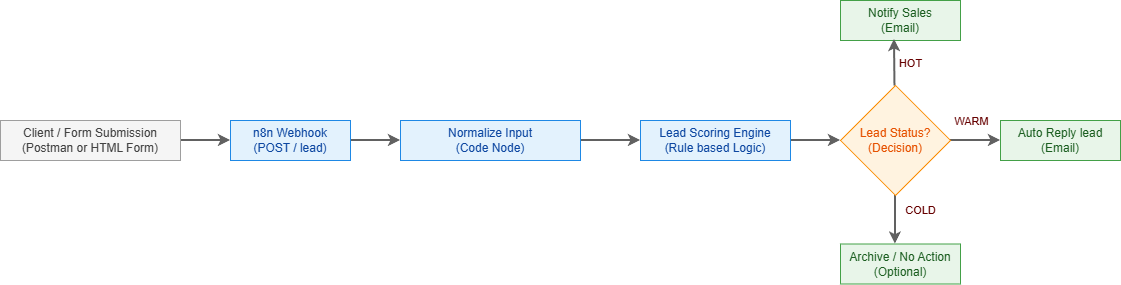

The diagram above was exported from draw.io. Its source (the exported page's mxGraphModel, read from the mxfile embedded in the PNG):
<mxGraphModel dx="1426" dy="777" grid="1" gridSize="10" guides="1" tooltips="1" connect="1" arrows="1" fold="1" page="1" pageScale="1" pageWidth="1169" pageHeight="827" math="0" shadow="0">
  <root>
    <mxCell id="0" />
    <mxCell id="1" parent="0" />
    <mxCell id="MPYiVzycYEB6e-GqXIgV-1" parent="1" style="rounded=0;whiteSpace=wrap;html=1;fillColor=#E8F5E9;strokeColor=#43A047;fontColor=#1B5E20;" value="Archive / No Action&lt;div&gt;(Optional)&lt;/div&gt;" vertex="1">
      <mxGeometry height="40" width="120" x="880" y="393.5" as="geometry" />
    </mxCell>
    <mxCell id="MPYiVzycYEB6e-GqXIgV-2" parent="1" style="rounded=0;whiteSpace=wrap;html=1;fillColor=#E8F5E9;strokeColor=#43A047;fontColor=#1B5E20;" value="Auto Reply lead&lt;div&gt;(Email)&lt;/div&gt;" vertex="1">
      <mxGeometry height="40" width="120" x="1040" y="270" as="geometry" />
    </mxCell>
    <mxCell id="MPYiVzycYEB6e-GqXIgV-3" parent="1" style="rounded=0;whiteSpace=wrap;html=1;fillColor=#E8F5E9;strokeColor=#43A047;fontColor=#1B5E20;" value="Notify Sales&lt;div&gt;(Email)&lt;/div&gt;" vertex="1">
      <mxGeometry height="40" width="120" x="880" y="150" as="geometry" />
    </mxCell>
    <mxCell id="MPYiVzycYEB6e-GqXIgV-20" edge="1" parent="1" source="MPYiVzycYEB6e-GqXIgV-4" style="edgeStyle=orthogonalEdgeStyle;rounded=0;orthogonalLoop=1;jettySize=auto;html=1;strokeWidth=2;strokeColor=#616161;" target="MPYiVzycYEB6e-GqXIgV-8">
      <mxGeometry relative="1" as="geometry" />
    </mxCell>
    <mxCell id="MPYiVzycYEB6e-GqXIgV-4" parent="1" style="rounded=0;whiteSpace=wrap;html=1;fillColor=#E3F2FD;strokeColor=#1E88E5;fontColor=#0D47A1;" value="Lead Scoring Engine&lt;div&gt;(Rule based Logic)&lt;/div&gt;" vertex="1">
      <mxGeometry height="40" width="150" x="680" y="270" as="geometry" />
    </mxCell>
    <mxCell id="MPYiVzycYEB6e-GqXIgV-19" edge="1" parent="1" source="MPYiVzycYEB6e-GqXIgV-5" style="edgeStyle=orthogonalEdgeStyle;rounded=0;orthogonalLoop=1;jettySize=auto;html=1;strokeWidth=2;strokeColor=#616161;" target="MPYiVzycYEB6e-GqXIgV-4" value="">
      <mxGeometry relative="1" as="geometry" />
    </mxCell>
    <mxCell id="MPYiVzycYEB6e-GqXIgV-5" parent="1" style="rounded=0;whiteSpace=wrap;html=1;fillColor=#E3F2FD;strokeColor=#1E88E5;fontColor=#0D47A1;" value="Normalize Input&lt;div&gt;(Code Node)&lt;/div&gt;" vertex="1">
      <mxGeometry height="40" width="180" x="440" y="270" as="geometry" />
    </mxCell>
    <mxCell id="MPYiVzycYEB6e-GqXIgV-18" edge="1" parent="1" source="MPYiVzycYEB6e-GqXIgV-6" style="edgeStyle=orthogonalEdgeStyle;rounded=0;orthogonalLoop=1;jettySize=auto;html=1;entryX=0;entryY=0.5;entryDx=0;entryDy=0;strokeWidth=2;strokeColor=#616161;" target="MPYiVzycYEB6e-GqXIgV-5">
      <mxGeometry relative="1" as="geometry" />
    </mxCell>
    <mxCell id="MPYiVzycYEB6e-GqXIgV-6" parent="1" style="rounded=0;whiteSpace=wrap;html=1;fillColor=#E3F2FD;strokeColor=#1E88E5;fontColor=#0D47A1;" value="n8n Webhook&lt;div&gt;(POST / lead)&lt;/div&gt;" vertex="1">
      <mxGeometry height="40" width="120" x="270" y="270" as="geometry" />
    </mxCell>
    <mxCell id="MPYiVzycYEB6e-GqXIgV-17" edge="1" parent="1" source="MPYiVzycYEB6e-GqXIgV-7" style="edgeStyle=orthogonalEdgeStyle;rounded=0;orthogonalLoop=1;jettySize=auto;html=1;entryX=0;entryY=0.5;entryDx=0;entryDy=0;fontColor=#616161;strokeColor=#616161;strokeWidth=2;" target="MPYiVzycYEB6e-GqXIgV-6">
      <mxGeometry relative="1" as="geometry" />
    </mxCell>
    <mxCell id="MPYiVzycYEB6e-GqXIgV-7" parent="1" style="rounded=0;whiteSpace=wrap;html=1;strokeColor=#9E9E9E;fillColor=#F5F5F5;fontColor=#424242;" value="Client / Form Submission&lt;div&gt;(Postman or HTML Form)&lt;/div&gt;" vertex="1">
      <mxGeometry height="40" width="180" x="40" y="270" as="geometry" />
    </mxCell>
    <mxCell id="MPYiVzycYEB6e-GqXIgV-11" edge="1" parent="1" source="MPYiVzycYEB6e-GqXIgV-8" style="edgeStyle=orthogonalEdgeStyle;rounded=0;orthogonalLoop=1;jettySize=auto;html=1;entryX=0;entryY=0.5;entryDx=0;entryDy=0;strokeWidth=2;strokeColor=#616161;" target="MPYiVzycYEB6e-GqXIgV-2">
      <mxGeometry relative="1" as="geometry" />
    </mxCell>
    <mxCell id="MPYiVzycYEB6e-GqXIgV-12" connectable="0" parent="MPYiVzycYEB6e-GqXIgV-11" style="edgeLabel;html=1;align=center;verticalAlign=middle;resizable=0;points=[];fontColor=#660000;" value="WARM" vertex="1">
      <mxGeometry relative="1" x="0.12" y="1" as="geometry">
        <mxPoint x="-8" y="-19" as="offset" />
      </mxGeometry>
    </mxCell>
    <mxCell id="MPYiVzycYEB6e-GqXIgV-13" edge="1" parent="1" source="MPYiVzycYEB6e-GqXIgV-8" style="rounded=0;orthogonalLoop=1;jettySize=auto;html=1;entryX=0.45;entryY=0.975;entryDx=0;entryDy=0;entryPerimeter=0;strokeWidth=2;strokeColor=#616161;" target="MPYiVzycYEB6e-GqXIgV-3">
      <mxGeometry relative="1" as="geometry">
        <mxPoint x="935" y="200" as="targetPoint" />
      </mxGeometry>
    </mxCell>
    <mxCell id="MPYiVzycYEB6e-GqXIgV-14" connectable="0" parent="MPYiVzycYEB6e-GqXIgV-13" style="edgeLabel;html=1;align=center;verticalAlign=middle;resizable=0;points=[];fontColor=#660000;" value="HOT" vertex="1">
      <mxGeometry relative="1" x="-0.0182" y="-1" as="geometry">
        <mxPoint x="14" as="offset" />
      </mxGeometry>
    </mxCell>
    <mxCell id="MPYiVzycYEB6e-GqXIgV-15" edge="1" parent="1" source="MPYiVzycYEB6e-GqXIgV-8" style="rounded=0;orthogonalLoop=1;jettySize=auto;html=1;entryX=0.458;entryY=0;entryDx=0;entryDy=0;entryPerimeter=0;strokeWidth=2;strokeColor=#616161;" target="MPYiVzycYEB6e-GqXIgV-1">
      <mxGeometry relative="1" as="geometry" />
    </mxCell>
    <mxCell id="MPYiVzycYEB6e-GqXIgV-16" connectable="0" parent="MPYiVzycYEB6e-GqXIgV-15" style="edgeLabel;html=1;align=center;verticalAlign=middle;resizable=0;points=[];fontColor=#660000;" value="COLD" vertex="1">
      <mxGeometry relative="1" x="-0.3813" y="2" as="geometry">
        <mxPoint x="23" as="offset" />
      </mxGeometry>
    </mxCell>
    <mxCell id="MPYiVzycYEB6e-GqXIgV-8" parent="1" style="rhombus;whiteSpace=wrap;html=1;fillColor=#FFF3E0;strokeColor=#FB8C00;fontColor=#E65100;" value="Lead Status?&lt;div&gt;(Decision)&lt;/div&gt;" vertex="1">
      <mxGeometry height="110" width="110" x="880" y="235" as="geometry" />
    </mxCell>
  </root>
</mxGraphModel>